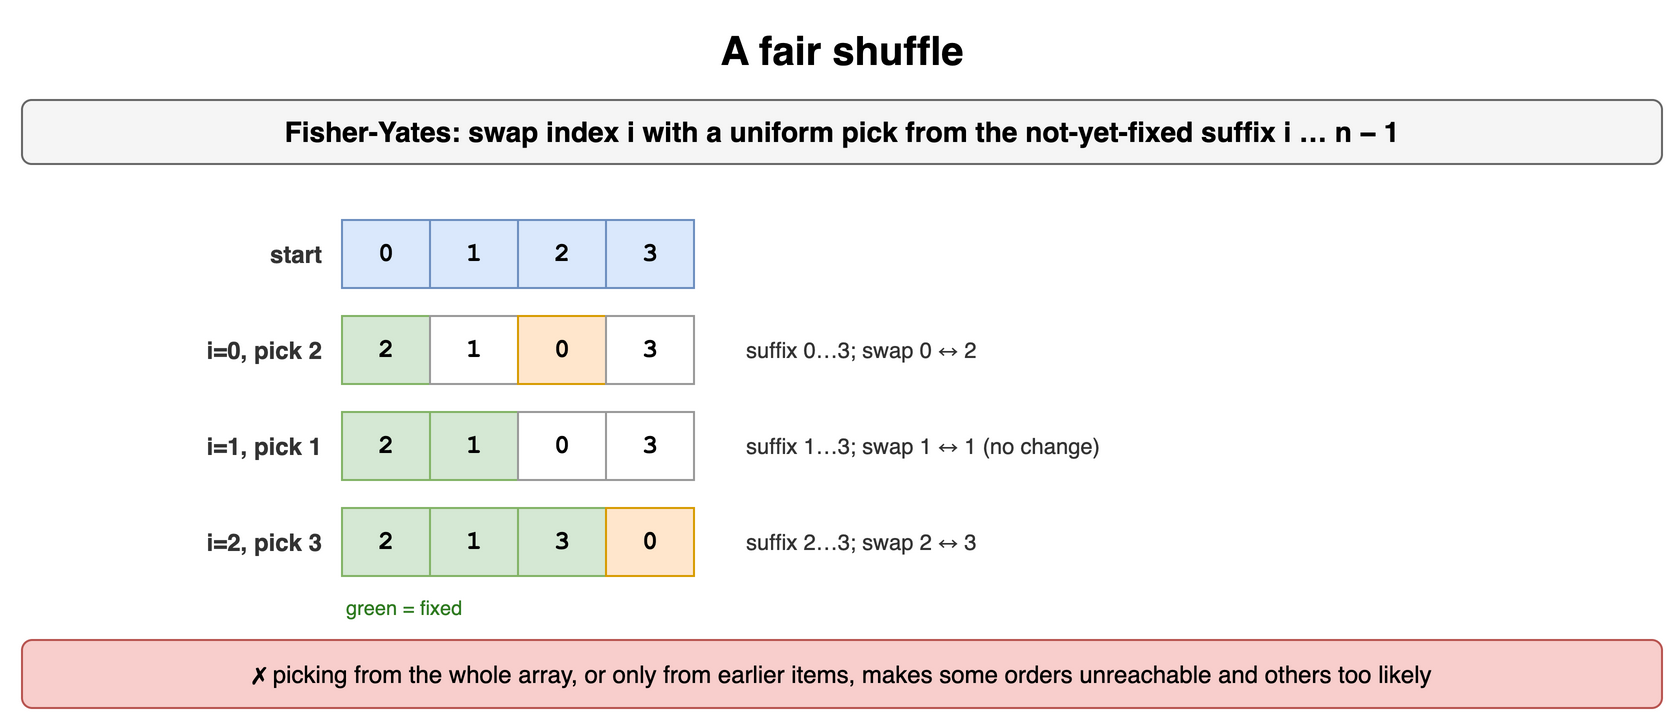

The diagram above was exported from draw.io. Its source (the exported page's mxGraphModel, read from the mxfile embedded in the PNG):
<mxGraphModel dx="900" dy="368" grid="1" gridSize="10" guides="1" tooltips="1" connect="1" arrows="1" fold="1" page="1" pageScale="1" pageWidth="900" pageHeight="368" math="0" shadow="0">
  <root>
    <mxCell id="0" />
    <mxCell id="1" parent="0" />
    <mxCell id="h31" value="A fair shuffle" style="text;html=1;align=center;verticalAlign=middle;whiteSpace=wrap;fontSize=20;fontStyle=1;" vertex="1" parent="1">
      <mxGeometry x="40" y="10" width="820" height="30" as="geometry" />
    </mxCell>
    <mxCell id="h32" value="Fisher-Yates: swap index i with a uniform pick from the not-yet-fixed suffix i … n − 1" style="rounded=1;whiteSpace=wrap;html=1;fillColor=#f5f5f5;strokeColor=#666666;fontStyle=1;fontSize=14;" vertex="1" parent="1">
      <mxGeometry x="40" y="50" width="820" height="32" as="geometry" />
    </mxCell>
    <mxCell id="h33" value="0" style="rounded=0;whiteSpace=wrap;html=1;fontFamily=Courier New;fontStyle=1;fontSize=13;fillColor=#dae8fc;strokeColor=#6c8ebf;fontSize=13;" vertex="1" parent="1">
      <mxGeometry x="200" y="110" width="44" height="34" as="geometry" />
    </mxCell>
    <mxCell id="h34" value="1" style="rounded=0;whiteSpace=wrap;html=1;fontFamily=Courier New;fontStyle=1;fontSize=13;fillColor=#dae8fc;strokeColor=#6c8ebf;fontSize=13;" vertex="1" parent="1">
      <mxGeometry x="244" y="110" width="44" height="34" as="geometry" />
    </mxCell>
    <mxCell id="h35" value="2" style="rounded=0;whiteSpace=wrap;html=1;fontFamily=Courier New;fontStyle=1;fontSize=13;fillColor=#dae8fc;strokeColor=#6c8ebf;fontSize=13;" vertex="1" parent="1">
      <mxGeometry x="288" y="110" width="44" height="34" as="geometry" />
    </mxCell>
    <mxCell id="h36" value="3" style="rounded=0;whiteSpace=wrap;html=1;fontFamily=Courier New;fontStyle=1;fontSize=13;fillColor=#dae8fc;strokeColor=#6c8ebf;fontSize=13;" vertex="1" parent="1">
      <mxGeometry x="332" y="110" width="44" height="34" as="geometry" />
    </mxCell>
    <mxCell id="h37" value="start" style="text;html=1;whiteSpace=wrap;fontSize=11;align=right;verticalAlign=middle;fontSize=12;fontColor=#333333;fontStyle=1;" vertex="1" parent="1">
      <mxGeometry x="42" y="110" width="150" height="34" as="geometry" />
    </mxCell>
    <mxCell id="h38" value="2" style="rounded=0;whiteSpace=wrap;html=1;fontFamily=Courier New;fontStyle=1;fontSize=13;fillColor=#d5e8d4;strokeColor=#82b366;fontSize=13;" vertex="1" parent="1">
      <mxGeometry x="200" y="158" width="44" height="34" as="geometry" />
    </mxCell>
    <mxCell id="h39" value="1" style="rounded=0;whiteSpace=wrap;html=1;fontFamily=Courier New;fontStyle=1;fontSize=13;fillColor=#ffffff;strokeColor=#999999;fontSize=13;" vertex="1" parent="1">
      <mxGeometry x="244" y="158" width="44" height="34" as="geometry" />
    </mxCell>
    <mxCell id="h310" value="0" style="rounded=0;whiteSpace=wrap;html=1;fontFamily=Courier New;fontStyle=1;fontSize=13;fillColor=#ffe6cc;strokeColor=#d79b00;fontSize=13;" vertex="1" parent="1">
      <mxGeometry x="288" y="158" width="44" height="34" as="geometry" />
    </mxCell>
    <mxCell id="h311" value="3" style="rounded=0;whiteSpace=wrap;html=1;fontFamily=Courier New;fontStyle=1;fontSize=13;fillColor=#ffffff;strokeColor=#999999;fontSize=13;" vertex="1" parent="1">
      <mxGeometry x="332" y="158" width="44" height="34" as="geometry" />
    </mxCell>
    <mxCell id="h312" value="i=0, pick 2" style="text;html=1;whiteSpace=wrap;fontSize=11;align=right;verticalAlign=middle;fontSize=12;fontColor=#333333;fontStyle=1;" vertex="1" parent="1">
      <mxGeometry x="42" y="158" width="150" height="34" as="geometry" />
    </mxCell>
    <mxCell id="h313" value="suffix 0…3; swap 0 ↔ 2" style="text;html=1;whiteSpace=wrap;fontSize=11;align=left;verticalAlign=middle;fontSize=11;fontColor=#333333;" vertex="1" parent="1">
      <mxGeometry x="400" y="158" width="300" height="34" as="geometry" />
    </mxCell>
    <mxCell id="h314" value="2" style="rounded=0;whiteSpace=wrap;html=1;fontFamily=Courier New;fontStyle=1;fontSize=13;fillColor=#d5e8d4;strokeColor=#82b366;fontSize=13;" vertex="1" parent="1">
      <mxGeometry x="200" y="206" width="44" height="34" as="geometry" />
    </mxCell>
    <mxCell id="h315" value="1" style="rounded=0;whiteSpace=wrap;html=1;fontFamily=Courier New;fontStyle=1;fontSize=13;fillColor=#d5e8d4;strokeColor=#82b366;fontSize=13;" vertex="1" parent="1">
      <mxGeometry x="244" y="206" width="44" height="34" as="geometry" />
    </mxCell>
    <mxCell id="h316" value="0" style="rounded=0;whiteSpace=wrap;html=1;fontFamily=Courier New;fontStyle=1;fontSize=13;fillColor=#ffffff;strokeColor=#999999;fontSize=13;" vertex="1" parent="1">
      <mxGeometry x="288" y="206" width="44" height="34" as="geometry" />
    </mxCell>
    <mxCell id="h317" value="3" style="rounded=0;whiteSpace=wrap;html=1;fontFamily=Courier New;fontStyle=1;fontSize=13;fillColor=#ffffff;strokeColor=#999999;fontSize=13;" vertex="1" parent="1">
      <mxGeometry x="332" y="206" width="44" height="34" as="geometry" />
    </mxCell>
    <mxCell id="h318" value="i=1, pick 1" style="text;html=1;whiteSpace=wrap;fontSize=11;align=right;verticalAlign=middle;fontSize=12;fontColor=#333333;fontStyle=1;" vertex="1" parent="1">
      <mxGeometry x="42" y="206" width="150" height="34" as="geometry" />
    </mxCell>
    <mxCell id="h319" value="suffix 1…3; swap 1 ↔ 1 (no change)" style="text;html=1;whiteSpace=wrap;fontSize=11;align=left;verticalAlign=middle;fontSize=11;fontColor=#333333;" vertex="1" parent="1">
      <mxGeometry x="400" y="206" width="300" height="34" as="geometry" />
    </mxCell>
    <mxCell id="h320" value="2" style="rounded=0;whiteSpace=wrap;html=1;fontFamily=Courier New;fontStyle=1;fontSize=13;fillColor=#d5e8d4;strokeColor=#82b366;fontSize=13;" vertex="1" parent="1">
      <mxGeometry x="200" y="254" width="44" height="34" as="geometry" />
    </mxCell>
    <mxCell id="h321" value="1" style="rounded=0;whiteSpace=wrap;html=1;fontFamily=Courier New;fontStyle=1;fontSize=13;fillColor=#d5e8d4;strokeColor=#82b366;fontSize=13;" vertex="1" parent="1">
      <mxGeometry x="244" y="254" width="44" height="34" as="geometry" />
    </mxCell>
    <mxCell id="h322" value="3" style="rounded=0;whiteSpace=wrap;html=1;fontFamily=Courier New;fontStyle=1;fontSize=13;fillColor=#d5e8d4;strokeColor=#82b366;fontSize=13;" vertex="1" parent="1">
      <mxGeometry x="288" y="254" width="44" height="34" as="geometry" />
    </mxCell>
    <mxCell id="h323" value="0" style="rounded=0;whiteSpace=wrap;html=1;fontFamily=Courier New;fontStyle=1;fontSize=13;fillColor=#ffe6cc;strokeColor=#d79b00;fontSize=13;" vertex="1" parent="1">
      <mxGeometry x="332" y="254" width="44" height="34" as="geometry" />
    </mxCell>
    <mxCell id="h324" value="i=2, pick 3" style="text;html=1;whiteSpace=wrap;fontSize=11;align=right;verticalAlign=middle;fontSize=12;fontColor=#333333;fontStyle=1;" vertex="1" parent="1">
      <mxGeometry x="42" y="254" width="150" height="34" as="geometry" />
    </mxCell>
    <mxCell id="h325" value="suffix 2…3; swap 2 ↔ 3" style="text;html=1;whiteSpace=wrap;fontSize=11;align=left;verticalAlign=middle;fontSize=11;fontColor=#333333;" vertex="1" parent="1">
      <mxGeometry x="400" y="254" width="300" height="34" as="geometry" />
    </mxCell>
    <mxCell id="h326" value="green = fixed" style="text;html=1;whiteSpace=wrap;fontSize=11;align=left;verticalAlign=middle;fontSize=10;fontColor=#2d7a1f;" vertex="1" parent="1">
      <mxGeometry x="200" y="296" width="200" height="16" as="geometry" />
    </mxCell>
    <mxCell id="h327" value="✗ picking from the whole array, or only from earlier items, makes some orders unreachable and others too likely" style="rounded=1;whiteSpace=wrap;html=1;fillColor=#f8cecc;strokeColor=#b85450;fontSize=12;align=center;" vertex="1" parent="1">
      <mxGeometry x="40" y="320" width="820" height="34" as="geometry" />
    </mxCell>
  </root>
</mxGraphModel>